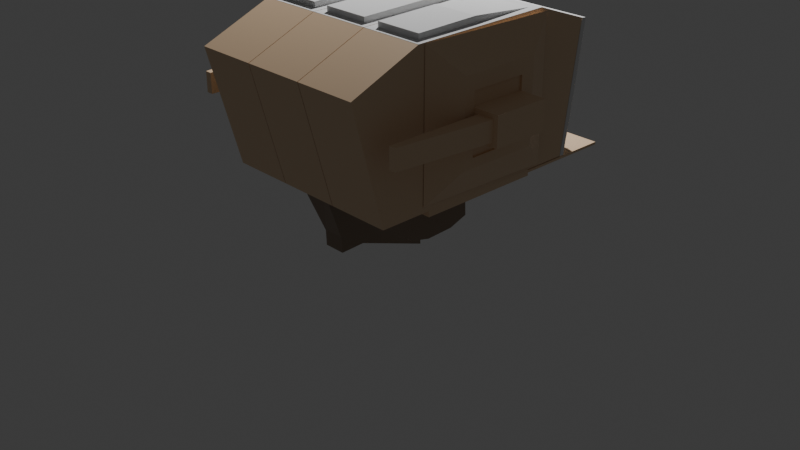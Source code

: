 # Source: misail.blend  (saved by Blender 4.4.32; exported with 4.5.12 LTS)
import bpy
from mathutils import Matrix  # noqa: F401  (used for matrix-valued properties, if any)

bpy.ops.wm.read_factory_settings(use_empty=True)
scene = bpy.context.scene
scene.name = 'Scene'

# ---- collections
col_collection = bpy.data.collections.new('Collection'); scene.collection.children.link(col_collection)

# ---- materials (node trees are filled in below, after node groups)
mat_material = bpy.data.materials.new('Material')
mat_material.alpha_threshold = 0.0
mat_material.roughness = 0.5
mat_material.line_color = (0.0, 0.0, 0.0, 1.0)
mat_x = bpy.data.materials.new('マテリアル')

# ---- material node trees
mat_material.use_nodes = True; mat_material.node_tree.nodes.clear()
_N = mat_material.node_tree.nodes; _L = mat_material.node_tree.links
n0 = _N.new('ShaderNodeOutputMaterial'); n0.name = 'Material Output'; n0.location = (300, 300)
n1 = _N.new('ShaderNodeBsdfPrincipled'); n1.name = 'Principled BSDF'; n1.location = (10, 300)
n1.inputs[0].default_value = (0.8016, 0.5803, 0.3789, 1.0)
n1.inputs[3].default_value = 1.45
_L.new(n1.outputs[0], n0.inputs[0])
n0.is_active_output = True
mat_x.use_nodes = True; mat_x.node_tree.nodes.clear()
_N = mat_x.node_tree.nodes; _L = mat_x.node_tree.links
n0 = _N.new('ShaderNodeBsdfPrincipled'); n0.name = 'プリンシプルBSDF'; n0.location = (10, 300)
n0.inputs[0].default_value = (0.2783, 0.2074, 0.1509, 1.0)
n1 = _N.new('ShaderNodeOutputMaterial'); n1.name = 'マテリアル出力'; n1.location = (300, 300)
_L.new(n0.outputs[0], n1.inputs[0])
n1.is_active_output = True

# ---- world
world_world = bpy.data.worlds.new('World'); scene.world = world_world
world_world.use_nodes = True; world_world.node_tree.nodes.clear()
_N = world_world.node_tree.nodes; _L = world_world.node_tree.links
n0 = _N.new('ShaderNodeOutputWorld'); n0.name = 'World Output'; n0.location = (300, 300)
n1 = _N.new('ShaderNodeBackground'); n1.name = 'Background'; n1.location = (10, 300)
n1.inputs[0].default_value = (0.05088, 0.05088, 0.05088, 1.0)
_L.new(n1.outputs[0], n0.inputs[0])
n0.is_active_output = True
world_world.color = (0.05088, 0.05088, 0.05088)
world_world.sun_shadow_jitter_overblur = 0.0

# ---- cameras
cam_camera = bpy.data.cameras.new('Camera')
cam_camera.clip_end = 100.0
cam_camera.ortho_scale = 7.314

# ---- lights
light_light = bpy.data.lights.new('Light', 'POINT')
light_light.energy = 1000.0
light_light.shadow_soft_size = 0.1

# ---- meshes
me_cube = bpy.data.meshes.new('Cube')
me_cube.from_pydata([(0.1058, 0.6575, 0.6575), (0.1058, 0.6575, -0.6575), (0.1058, -0.6575, 0.6575), (0.1058, -0.6575, -0.6575), (-0.09768, 1.115, 1.115), (-0.09768, 1.115, -1.115), (-0.1652, -1.115, 1.115), (-0.1652, -1.115, -1.115), (-0.09768, 1.026, -0.9845), (-0.1652, -0.9845, -0.9845), (-0.1652, -0.9845, 0.9845), (-0.09768, 1.026, 0.9845), (0.06105, 0.6795, -0.6377), (0.06105, -0.6377, -0.6377), (0.06105, -0.6377, 0.6377), (0.06105, 0.6795, 0.6377), (0.1058, 0.6575, 0.4255), (0.1058, -0.6575, 0.4254), (0.1058, 0.6575, 0.198), (0.1058, -0.6575, 0.1983), (0.1058, 0.6575, -0.261), (0.1058, -0.6575, -0.261), (0.1058, 0.6575, -0.5049), (0.1058, -0.6575, -0.5049), (0.1058, -0.4839, -0.5049), (0.1058, -0.4839, -0.261), (0.1058, -0.4839, 0.1983), (0.1058, -0.4839, 0.4254), (0.1058, 0.4315, -0.5049), (0.1432, 0.4315, 0.1606), (0.1432, 0.4315, -0.2235), (0.1058, 0.4315, 0.4254), (0.07577, 0.4315, 0.198), (0.07577, -0.4839, 0.1983), (0.07577, -0.4839, 0.4254), (0.07577, 0.4315, 0.4254), (0.07526, 0.4315, -0.5049), (0.07526, -0.4839, -0.5049), (0.07526, -0.4839, -0.261), (0.07526, 0.4315, -0.261), (0.4796, 0.4315, 0.1606), (0.517, -0.4839, 0.1983), (0.517, -0.4839, -0.261), (0.4796, 0.4315, -0.2235), (0.1775, -0.4839, 0.1265), (0.1775, -0.4839, -0.1892), (0.4453, -0.4839, 0.1265), (0.4453, -0.4839, -0.1892), (0.1058, -0.4839, 0.1983), (0.1058, -0.4839, -0.261), (0.517, -0.4839, 0.1983), (0.517, -0.4839, -0.261), (0.1775, -2.04, 0.1265), (0.1775, -2.04, -0.1892), (0.285, -2.04, 0.1265), (0.285, -2.04, -0.1892), (0.1058, 0.4315, 0.198), (0.1058, 0.4315, -0.261), (0.517, 0.4315, 0.198), (0.517, 0.4315, -0.261), (0.1432, 0.1546, 0.008958), (0.1432, 0.1546, -0.1901), (0.4796, 0.1546, 0.008958), (0.4796, 0.1546, -0.1901)], [], [(0, 4, 6, 2), (3, 23, 21, 19, 17, 2, 6, 7), (5, 1, 3, 7), (1, 22, 28, 24, 23, 3), (5, 4, 0, 16, 18, 20, 22, 1), (9, 10, 14, 13), (9, 8, 5, 7), (10, 9, 7, 6), (8, 11, 4, 5), (11, 10, 6, 4), (13, 14, 15, 12), (11, 8, 12, 15), (8, 9, 13, 12), (10, 11, 15, 14), (17, 27, 31, 16, 0, 2), (19, 26, 27, 17), (21, 25, 26, 19), (23, 24, 25, 21), (29, 40, 62, 60), (25, 24, 37, 38), (31, 27, 34, 35), (31, 56, 18, 16), (56, 57, 20, 18), (57, 28, 22, 20), (34, 33, 32, 35), (27, 26, 33, 34), (26, 56, 32, 33), (56, 31, 35, 32), (38, 37, 36, 39), (28, 57, 39, 36), (24, 28, 36, 37), (57, 25, 38, 39), (41, 42, 59, 58), (26, 25, 49, 48), (56, 26, 41, 58), (25, 57, 59, 42), (45, 47, 55, 53), (41, 26, 48, 50), (42, 41, 50, 51), (25, 42, 51, 49), (45, 44, 48, 49), (46, 47, 51, 50), (47, 45, 49, 51), (44, 46, 50, 48), (52, 53, 55, 54), (44, 45, 53, 52), (46, 44, 52, 54), (47, 46, 54, 55), (29, 30, 57, 56), (43, 40, 58, 59), (40, 29, 56, 58), (30, 43, 59, 57), (61, 60, 62, 63), (30, 29, 60, 61), (43, 30, 61, 63), (40, 43, 63, 62)])
_uv = me_cube.uv_layers.new(name='UVMap')
_uv.uv.foreach_set('vector', [0.625, 0.5, 0.875, 0.5, 0.875, 0.75, 0.625, 0.75, 0.375, 0.75, 0.404, 0.75, 0.4504, 0.75, 0.5377, 0.75, 0.5809, 0.75, 0.625, 0.75, 0.625, 1.0, 0.375, 1.0, 0.125, 0.5, 0.375, 0.5, 0.375, 0.75, 0.125, 0.75, 0.375, 0.5, 0.404, 0.5, 0.404, 0.543, 0.404, 0.717, 0.404, 0.75, 0.375, 0.75, 0.375, 0.25, 0.625, 0.25, 0.625, 0.5, 0.5809, 0.5, 0.5376, 0.5, 0.4504, 0.5, 0.404, 0.5, 0.375, 0.5, 0.3897, 0.01465, 0.6103, 0.01465, 0.6103, 0.01465, 0.3897, 0.01465, 0.3897, 0.01465, 0.3897, 0.2353, 0.375, 0.25, 0.375, 0.0, 0.6103, 0.01465, 0.3897, 0.01465, 0.375, 0.0, 0.625, 0.0, 0.3897, 0.2353, 0.6103, 0.2353, 0.625, 0.25, 0.375, 0.25, 0.6103, 0.2353, 0.6103, 0.01465, 0.625, 0.0, 0.625, 0.25, 0.3897, 0.01465, 0.6103, 0.01465, 0.6103, 0.2353, 0.3897, 0.2353, 0.6103, 0.2353, 0.3897, 0.2353, 0.3897, 0.2353, 0.6103, 0.2353, 0.3897, 0.2353, 0.3897, 0.01465, 0.3897, 0.01465, 0.3897, 0.2353, 0.6103, 0.01465, 0.6103, 0.2353, 0.6103, 0.2353, 0.6103, 0.01465, 0.5809, 0.75, 0.5809, 0.717, 0.5809, 0.543, 0.5809, 0.5, 0.625, 0.5, 0.625, 0.75, 0.5377, 0.75, 0.5377, 0.717, 0.5809, 0.717, 0.5809, 0.75, 0.4504, 0.75, 0.4504, 0.717, 0.5377, 0.717, 0.5377, 0.75, 0.404, 0.75, 0.404, 0.717, 0.4504, 0.717, 0.4504, 0.75, 0.5305, 0.543, 0.5305, 0.543, 0.5305, 0.543, 0.5305, 0.543, 0.4504, 0.717, 0.404, 0.717, 0.404, 0.717, 0.4504, 0.717, 0.5809, 0.543, 0.5809, 0.717, 0.5809, 0.717, 0.5809, 0.543, 0.5809, 0.543, 0.5376, 0.543, 0.5376, 0.5, 0.5809, 0.5, 0.5376, 0.543, 0.4504, 0.543, 0.4504, 0.5, 0.5376, 0.5, 0.4504, 0.543, 0.404, 0.543, 0.404, 0.5, 0.4504, 0.5, 0.5809, 0.717, 0.5377, 0.717, 0.5376, 0.543, 0.5809, 0.543, 0.5809, 0.717, 0.5377, 0.717, 0.5377, 0.717, 0.5809, 0.717, 0.5377, 0.717, 0.5376, 0.543, 0.5376, 0.543, 0.5377, 0.717, 0.5376, 0.543, 0.5809, 0.543, 0.5809, 0.543, 0.5376, 0.543, 0.4504, 0.717, 0.404, 0.717, 0.404, 0.543, 0.4504, 0.543, 0.404, 0.543, 0.4504, 0.543, 0.4504, 0.543, 0.404, 0.543, 0.404, 0.717, 0.404, 0.543, 0.404, 0.543, 0.404, 0.717, 0.4504, 0.543, 0.4504, 0.717, 0.4504, 0.717, 0.4504, 0.543, 0.5377, 0.717, 0.4504, 0.717, 0.4504, 0.543, 0.5376, 0.543, 0.5377, 0.717, 0.4504, 0.717, 0.4504, 0.717, 0.5377, 0.717, 0.5376, 0.543, 0.5377, 0.717, 0.5377, 0.717, 0.5376, 0.543, 0.4504, 0.717, 0.4504, 0.543, 0.4504, 0.543, 0.4504, 0.717, 0.464, 0.717, 0.464, 0.717, 0.464, 0.717, 0.464, 0.717, 0.5377, 0.717, 0.5377, 0.717, 0.5377, 0.717, 0.5377, 0.717, 0.4504, 0.717, 0.5377, 0.717, 0.5377, 0.717, 0.4504, 0.717, 0.4504, 0.717, 0.4504, 0.717, 0.4504, 0.717, 0.4504, 0.717, 0.464, 0.717, 0.5241, 0.717, 0.5377, 0.717, 0.4504, 0.717, 0.5241, 0.717, 0.464, 0.717, 0.4504, 0.717, 0.5377, 0.717, 0.464, 0.717, 0.464, 0.717, 0.4504, 0.717, 0.4504, 0.717, 0.5241, 0.717, 0.5241, 0.717, 0.5377, 0.717, 0.5377, 0.717, 0.5241, 0.717, 0.464, 0.717, 0.464, 0.717, 0.5241, 0.717, 0.5241, 0.717, 0.464, 0.717, 0.464, 0.717, 0.5241, 0.717, 0.5241, 0.717, 0.5241, 0.717, 0.5241, 0.717, 0.5241, 0.717, 0.464, 0.717, 0.5241, 0.717, 0.5241, 0.717, 0.464, 0.717, 0.5305, 0.543, 0.4575, 0.543, 0.4504, 0.543, 0.5376, 0.543, 0.4575, 0.543, 0.5305, 0.543, 0.5376, 0.543, 0.4504, 0.543, 0.5305, 0.543, 0.5305, 0.543, 0.5376, 0.543, 0.5376, 0.543, 0.4575, 0.543, 0.4575, 0.543, 0.4504, 0.543, 0.4504, 0.543, 0.4575, 0.543, 0.5305, 0.543, 0.5305, 0.543, 0.4575, 0.543, 0.4575, 0.543, 0.5305, 0.543, 0.5305, 0.543, 0.4575, 0.543, 0.4575, 0.543, 0.4575, 0.543, 0.4575, 0.543, 0.4575, 0.543, 0.5305, 0.543, 0.4575, 0.543, 0.4575, 0.543, 0.5305, 0.543])
me_cube.materials.append(mat_material)
me_cube.use_mirror_vertex_groups = False
me_cube.update()
me_x = bpy.data.meshes.new('円柱')
me_x.from_pydata([(-0.8314, 2.0, -0.5014), (-0.8314, 2.0, 0.4986), (1.198, 1.706, -0.5014), (1.198, 1.706, 0.4986), (1.21, -1.826, -0.5), (1.21, -1.826, 0.5), (-0.6548, -2.329, -0.5), (-0.6548, -2.329, 0.5), (-1.124, -1.218, -0.5), (-1.124, -1.218, 0.5), (-1.151, 1.107, -0.5), (-1.151, 1.107, 0.5), (-0.7752, 1.98, -0.4327), (-0.7752, 1.98, 0.4327), (1.137, 1.706, -0.4336), (1.137, 1.706, 0.4336), (1.152, -1.782, -0.4467), (1.152, -1.782, 0.4467), (-0.6255, -2.263, -0.4469), (-0.6255, -2.263, 0.4469), (-1.059, -1.201, -0.4407), (-1.059, -1.201, 0.4407), (-1.085, 1.096, -0.4398), (-1.085, 1.096, 0.4398), (1.299, -1.0, -0.4533), (1.299, 1.0, -0.4533), (1.299, -1.0, 0.5001), (1.202, -1.0, -0.4533), (1.202, 1.0, -0.4533), (1.202, -1.0, 0.5001), (1.202, 1.0, 0.5001), (1.299, 1.0, 0.5001), (1.231, 1.0, 0.472), (1.231, 1.0, -0.4251), (1.271, 1.0, 0.472), (1.231, 2.599, 0.472), (1.231, 2.599, -0.4251), (1.271, 2.599, 0.472), (1.271, 2.599, -0.4251), (1.271, 1.0, -0.4251)], [], [(2, 3, 5, 4), (4, 5, 7, 6), (3, 1, 11, 9, 7, 5), (6, 7, 9, 8), (10, 11, 1, 0), (0, 2, 4, 6, 8, 10), (14, 16, 17, 15), (16, 18, 19, 17), (15, 17, 19, 21, 23, 13), (18, 20, 21, 19), (22, 12, 13, 23), (12, 22, 20, 18, 16, 14), (25, 24, 27, 28), (24, 25, 31, 26), (24, 26, 29, 27), (27, 29, 30, 28), (26, 31, 30, 29), (32, 33, 28, 30), (34, 32, 30, 31), (33, 32, 35, 36), (32, 34, 37, 35), (37, 38, 36, 35), (34, 39, 38, 37), (39, 33, 36, 38), (39, 34, 31, 25), (33, 39, 25, 28), (10, 8, 20, 22), (10, 22, 23, 11), (9, 11, 23, 21), (8, 9, 21, 20), (1, 13, 12, 0), (2, 0, 12, 14), (1, 3, 15, 13), (2, 14, 15, 3)])
_uv = me_x.uv_layers.new(name='UVマップ')
_uv.uv.foreach_set('vector', [0.8, 0.5, 0.8, 1.0, 0.6, 1.0, 0.6, 0.5, 0.6, 0.5, 0.6, 1.0, 0.4, 1.0, 0.4, 0.5, 0.4783, 0.3242, 0.25, 0.49, 0.1359, 0.4071, 0.02175, 0.3242, 0.1089, 0.05584, 0.3911, 0.05584, 0.4, 0.5, 0.4, 1.0, 0.2, 1.0, 0.2, 0.5, 0.1, 0.5, 0.1, 1.0, 2.98e-08, 1.0, 2.98e-08, 0.5, 0.75, 0.49, 0.9783, 0.3242, 0.8911, 0.05584, 0.6089, 0.05584, 0.5217, 0.3242, 0.6359, 0.4071, 0.8, 0.5, 0.6, 0.5, 0.6, 1.0, 0.8, 1.0, 0.6, 0.5, 0.4, 0.5, 0.4, 1.0, 0.6, 1.0, 0.4783, 0.3242, 0.3911, 0.05584, 0.1089, 0.05584, 0.02175, 0.3242, 0.1359, 0.4071, 0.25, 0.49, 0.4, 0.5, 0.2, 0.5, 0.2, 1.0, 0.4, 1.0, 0.1, 0.5, 2.98e-08, 0.5, 2.98e-08, 1.0, 0.1, 1.0, 0.75, 0.49, 0.6359, 0.4071, 0.5217, 0.3242, 0.6089, 0.05584, 0.8911, 0.05584, 0.9783, 0.3242, 0.0, 1.0, 0.0, 0.0, 0.0, 0.0, 0.0, 1.0, 0.0, 0.0, 0.0, 1.0, 1.0, 1.0, 1.0, 0.0, 0.0, 0.0, 1.0, 0.0, 1.0, 0.0, 0.0, 0.0, 0.0, 0.0, 1.0, 0.0, 1.0, 1.0, 0.0, 1.0, 1.0, 0.0, 1.0, 1.0, 1.0, 1.0, 1.0, 0.0, 0.9705, 1.0, 0.02951, 1.0, 0.0, 1.0, 1.0, 1.0, 0.9705, 1.0, 0.9705, 1.0, 1.0, 1.0, 1.0, 1.0, 0.02951, 1.0, 0.9705, 1.0, 0.9705, 1.0, 0.02951, 1.0, 0.9705, 1.0, 0.9705, 1.0, 0.9705, 1.0, 0.9705, 1.0, 0.9705, 1.0, 0.02951, 1.0, 0.02951, 1.0, 0.9705, 1.0, 0.9705, 1.0, 0.02951, 1.0, 0.02951, 1.0, 0.9705, 1.0, 0.02951, 1.0, 0.02951, 1.0, 0.02951, 1.0, 0.02951, 1.0, 0.02951, 1.0, 0.9705, 1.0, 1.0, 1.0, 0.0, 1.0, 0.02951, 1.0, 0.02951, 1.0, 0.0, 1.0, 0.0, 1.0, 0.6359, 0.4071, 0.5217, 0.3242, 0.5217, 0.3242, 0.6359, 0.4071, 0.6359, 0.4071, 0.6359, 0.4071, 0.1, 1.0, 0.1, 1.0, 0.02175, 0.3242, 0.1, 1.0, 0.1359, 0.4071, 0.02175, 0.3242, 0.5217, 0.3242, 0.02175, 0.3242, 0.2, 1.0, 0.5217, 0.3242, 2.98e-08, 1.0, 2.98e-08, 1.0, 2.98e-08, 0.5, 2.98e-08, 0.5, 0.9783, 0.3242, 2.98e-08, 0.5, 0.75, 0.49, 0.9783, 0.3242, 2.98e-08, 1.0, 0.4783, 0.3242, 0.4783, 0.3242, 2.98e-08, 1.0, 0.9783, 0.3242, 0.9783, 0.3242, 0.8, 1.0, 0.4783, 0.3242])
me_x.materials.append(mat_material)
me_x.update()
me_003 = bpy.data.meshes.new('円柱.003')
me_003.from_pydata([(-1.124, -1.218, -0.5), (-1.124, -1.218, 0.5), (-1.151, 1.107, -0.5), (-1.151, 1.107, 0.5), (-1.059, -1.201, -0.4407), (-1.059, -1.201, 0.4407), (-1.085, 1.096, -0.4398), (-1.085, 1.096, 0.4398), (-1.126, -1.094, 0.3759), (-1.126, -1.094, -0.3759), (-1.15, 0.9831, 0.3759), (-1.15, 0.9831, -0.3759), (-1.124, -1.218, 0.5), (-1.124, -1.218, -0.5), (-1.151, 1.107, 0.5), (-1.151, 1.107, -0.5), (-1.211, -1.095, 0.3759), (-1.211, -1.095, -0.3759), (-1.236, -0.06961, 0.3759), (-1.236, -0.06961, -0.3759)], [], [(0, 1, 12, 13), (4, 6, 7, 5), (2, 6, 4, 0), (0, 4, 5, 1), (2, 3, 7, 6), (1, 5, 7, 3), (11, 9, 17, 19), (3, 2, 15, 14), (1, 3, 14, 12), (2, 0, 13, 15), (8, 9, 13, 12), (10, 8, 12, 14), (9, 11, 15, 13), (11, 10, 14, 15), (17, 16, 18, 19), (9, 8, 16, 17), (10, 11, 19, 18), (8, 10, 18, 16)])
_uv = me_003.uv_layers.new(name='UVマップ')
_uv.uv.foreach_set('vector', [0.0, 0.0, 0.0, 0.0, 0.0, 0.0, 0.0, 0.0, 0.2, 0.5, 0.1, 0.5, 0.1, 1.0, 0.2, 1.0, 0.1, 0.5, 0.1, 0.5, 0.2, 0.5, 0.2, 0.5, 0.2, 0.5, 0.2, 0.5, 0.2, 1.0, 0.2, 1.0, 0.1, 0.5, 0.1, 1.0, 0.1, 1.0, 0.1, 0.5, 0.2, 1.0, 0.2, 1.0, 0.1, 1.0, 0.1, 1.0, 0.1053, 0.5621, 0.1947, 0.5621, 0.1947, 0.5621, 0.1053, 0.5621, 0.1, 1.0, 0.1, 0.5, 0.1, 0.5, 0.1, 1.0, 0.2, 1.0, 0.1, 1.0, 0.1, 1.0, 0.2, 1.0, 0.1, 0.5, 0.2, 0.5, 0.2, 0.5, 0.1, 0.5, 0.1947, 0.9379, 0.1947, 0.5621, 0.2, 0.5, 0.2, 1.0, 0.1053, 0.9379, 0.1947, 0.9379, 0.2, 1.0, 0.1, 1.0, 0.1947, 0.5621, 0.1053, 0.5621, 0.1, 0.5, 0.2, 0.5, 0.1053, 0.5621, 0.1053, 0.9379, 0.1, 1.0, 0.1, 0.5, 0.1947, 0.5621, 0.1947, 0.9379, 0.1053, 0.9379, 0.1053, 0.5621, 0.1947, 0.5621, 0.1947, 0.9379, 0.1947, 0.9379, 0.1947, 0.5621, 0.1053, 0.9379, 0.1053, 0.5621, 0.1053, 0.5621, 0.1053, 0.9379, 0.1947, 0.9379, 0.1053, 0.9379, 0.1053, 0.9379, 0.1947, 0.9379])
me_003.update()
me_x_1 = bpy.data.meshes.new('球')
me_x_1.from_pydata([(0.0, 0.866, -0.5), (0.75, -0.433, 0.5), (0.75, -0.433, -0.5), (0.0, 0.0, -1.0), (-0.75, -0.433, 0.5), (-0.75, -0.433, -0.5), (0.0, 0.0, 1.0), (2.086e-07, 0.866, 0.5)], [], [(3, 0, 2), (0, 7, 1, 2), (7, 6, 1), (3, 2, 5), (2, 1, 4, 5), (1, 6, 4), (3, 5, 0), (5, 4, 7, 0), (4, 6, 7)])
_uv = me_x_1.uv_layers.new(name='UVマップ')
_uv.uv.foreach_set('vector', [0.5, 0.0, 0.6667, 0.3333, 0.3333, 0.3333, 0.6667, 0.3333, 0.6667, 0.6667, 0.3333, 0.6667, 0.3333, 0.3333, 0.6667, 0.6667, 0.5, 1.0, 0.3333, 0.6667, 0.1667, 0.0, 0.3333, 0.3333, 0.0, 0.3333, 0.3333, 0.3333, 0.3333, 0.6667, 0.0, 0.6667, 0.0, 0.3333, 0.3333, 0.6667, 0.1667, 1.0, 0.0, 0.6667, 0.8333, 0.0, 1.0, 0.3333, 0.6667, 0.3333, 1.0, 0.3333, 1.0, 0.6667, 0.6667, 0.6667, 0.6667, 0.3333, 1.0, 0.6667, 0.8333, 1.0, 0.6667, 0.6667])
me_x_1.update()
me_004 = bpy.data.meshes.new('円柱.004')
me_004.from_pydata([(-6.246e-08, 0.6, 0.3809), (8.781e-09, 0.6, 2.525), (0.4243, 0.4243, 0.3809), (0.4243, 0.4243, 2.525), (0.3922, 0.09688, 0.3809), (0.3922, 0.09688, 2.525), (0.2165, -0.3274, 0.3809), (0.2165, -0.3274, 2.525), (-6.246e-08, -0.6, 0.3809), (8.781e-09, -0.6, 2.525), (-0.4243, -0.4243, 0.3809), (-0.4243, -0.4243, 2.525), (-0.6, 4.169e-07, 0.3809), (-0.6, -5.861e-08, 2.525), (-0.4243, 0.4243, 0.3809), (-0.4243, 0.4243, 2.525), (-6.246e-08, 0.6, -0.02609), (0.4243, 0.4243, -0.02609), (0.6, 4.169e-07, -0.02609), (0.4243, -0.4243, -0.02609), (-6.246e-08, -0.6, -0.02609), (-0.4243, -0.4243, -0.02609), (-0.6, 4.169e-07, -0.02609), (-0.4243, 0.4243, -0.02609), (1.294, 0.4243, 0.3809), (1.47, 4.169e-07, 0.3809), (1.294, -0.4243, 0.3809), (1.294, 0.4243, -0.02609), (1.47, 4.169e-07, -0.02609), (1.294, -0.4243, -0.02609), (1.732, -0.1088, 0.3809), (1.556, -0.5331, 0.3809), (1.732, -0.1088, -0.02609), (1.556, -0.5331, -0.02609), (2.319, 1.45, 0.3809), (2.495, 1.026, 0.3809), (2.319, 1.45, -0.02609), (2.495, 1.026, -0.02609), (2.758, 0.9168, 0.3809), (2.758, 0.9168, -0.02609), (0.4243, 0.4243, 2.792), (8.781e-09, 0.6, 2.792), (0.3922, 0.09688, 2.792), (0.2165, -0.3274, 2.792), (8.781e-09, -0.6, 2.792), (-0.4243, -0.4243, 2.792), (-0.6, -5.861e-08, 2.792), (-0.4243, 0.4243, 2.792), (-0.6806, -5.861e-08, 2.525), (-0.8017, -0.2859, 2.525), (-0.4813, 0.4133, 2.525), (-0.6806, -5.861e-08, 2.792), (-0.8017, -0.2859, 2.792), (-0.4813, 0.4133, 2.792)], [], [(0, 1, 3, 2), (2, 3, 5, 4), (4, 5, 7, 6), (6, 7, 9, 8), (8, 9, 11, 10), (10, 11, 13, 12), (7, 5, 42, 43), (12, 13, 15, 14), (14, 15, 1, 0), (19, 18, 28, 29), (16, 17, 18, 19, 20, 21, 22, 23), (8, 10, 21, 20), (14, 0, 16, 23), (0, 2, 17, 16), (2, 4, 25, 24), (10, 12, 22, 21), (6, 8, 20, 19), (12, 14, 23, 22), (28, 27, 36, 37), (26, 29, 33, 31), (17, 2, 24, 27), (4, 6, 26, 25), (6, 19, 29, 26), (18, 17, 27, 28), (30, 31, 33, 32), (32, 28, 37, 39), (29, 28, 32, 33), (25, 26, 31, 30), (34, 35, 37, 36), (37, 35, 38, 39), (24, 25, 35, 34), (25, 30, 38, 35), (27, 24, 34, 36), (30, 32, 39, 38), (40, 41, 47, 46, 45, 44, 43, 42), (15, 13, 48, 50), (9, 7, 43, 44), (45, 46, 51, 52), (5, 3, 40, 42), (11, 9, 44, 45), (1, 15, 47, 41), (3, 1, 41, 40), (48, 49, 52, 51), (50, 48, 51, 53), (11, 45, 52, 49), (46, 47, 53, 51), (47, 15, 50, 53), (13, 11, 49, 48)])
_uv = me_004.uv_layers.new(name='UVマップ')
_uv.uv.foreach_set('vector', [1.0, 0.5, 1.0, 1.0, 0.875, 1.0, 0.875, 0.5, 0.875, 0.5, 0.875, 1.0, 0.75, 1.0, 0.75, 0.5, 0.75, 0.5, 0.75, 1.0, 0.625, 1.0, 0.625, 0.5, 0.625, 0.5, 0.625, 1.0, 0.5, 1.0, 0.5, 0.5, 0.5, 0.5, 0.5, 1.0, 0.375, 1.0, 0.375, 0.5, 0.375, 0.5, 0.375, 1.0, 0.25, 1.0, 0.25, 0.5, 0.625, 1.0, 0.75, 1.0, 0.75, 1.0, 0.625, 1.0, 0.25, 0.5, 0.25, 1.0, 0.125, 1.0, 0.125, 0.5, 0.125, 0.5, 0.125, 1.0, 0.0, 1.0, 0.0, 0.5, 0.9197, 0.08029, 0.99, 0.25, 0.99, 0.25, 0.9197, 0.08029, 0.75, 0.49, 0.9197, 0.4197, 0.99, 0.25, 0.9197, 0.08029, 0.75, 0.01, 0.5803, 0.08029, 0.51, 0.25, 0.5803, 0.4197, 0.5, 0.5, 0.375, 0.5, 0.375, 0.5, 0.5, 0.5, 0.125, 0.5, 0.0, 0.5, 0.0, 0.5, 0.125, 0.5, 1.0, 0.5, 0.875, 0.5, 0.875, 0.5, 1.0, 0.5, 0.875, 0.5, 0.75, 0.5, 0.75, 0.5, 0.875, 0.5, 0.375, 0.5, 0.25, 0.5, 0.25, 0.5, 0.375, 0.5, 0.625, 0.5, 0.5, 0.5, 0.5, 0.5, 0.625, 0.5, 0.25, 0.5, 0.125, 0.5, 0.125, 0.5, 0.25, 0.5, 0.99, 0.25, 0.9197, 0.4197, 0.9197, 0.4197, 0.99, 0.25, 0.625, 0.5, 0.625, 0.5, 0.625, 0.5, 0.625, 0.5, 0.875, 0.5, 0.875, 0.5, 0.875, 0.5, 0.875, 0.5, 0.75, 0.5, 0.625, 0.5, 0.625, 0.5, 0.75, 0.5, 0.625, 0.5, 0.625, 0.5, 0.625, 0.5, 0.625, 0.5, 0.99, 0.25, 0.9197, 0.4197, 0.9197, 0.4197, 0.99, 0.25, 0.75, 0.5, 0.625, 0.5, 0.625, 0.5, 0.75, 0.5, 0.99, 0.25, 0.99, 0.25, 0.99, 0.25, 0.99, 0.25, 0.9197, 0.08029, 0.99, 0.25, 0.99, 0.25, 0.9197, 0.08029, 0.75, 0.5, 0.625, 0.5, 0.625, 0.5, 0.75, 0.5, 0.875, 0.5, 0.75, 0.5, 0.75, 0.5, 0.875, 0.5, 0.75, 0.5, 0.75, 0.5, 0.75, 0.5, 0.75, 0.5, 0.875, 0.5, 0.75, 0.5, 0.75, 0.5, 0.875, 0.5, 0.75, 0.5, 0.75, 0.5, 0.75, 0.5, 0.75, 0.5, 0.875, 0.5, 0.875, 0.5, 0.875, 0.5, 0.875, 0.5, 0.75, 0.5, 0.75, 0.5, 0.75, 0.5, 0.75, 0.5, 0.4197, 0.4197, 0.25, 0.49, 0.08029, 0.4197, 0.01, 0.25, 0.08029, 0.08029, 0.25, 0.01, 0.4197, 0.08029, 0.49, 0.25, 0.125, 1.0, 0.25, 1.0, 0.25, 1.0, 0.125, 1.0, 0.5, 1.0, 0.625, 1.0, 0.625, 1.0, 0.5, 1.0, 0.08029, 0.08029, 0.01, 0.25, 0.01, 0.25, 0.08029, 0.08029, 0.75, 1.0, 0.875, 1.0, 0.875, 1.0, 0.75, 1.0, 0.375, 1.0, 0.5, 1.0, 0.5, 1.0, 0.375, 1.0, 0.0, 1.0, 0.125, 1.0, 0.125, 1.0, 0.0, 1.0, 0.875, 1.0, 1.0, 1.0, 1.0, 1.0, 0.875, 1.0, 0.25, 1.0, 0.375, 1.0, 0.375, 1.0, 0.25, 1.0, 0.125, 1.0, 0.25, 1.0, 0.25, 1.0, 0.125, 1.0, 0.375, 1.0, 0.375, 1.0, 0.375, 1.0, 0.375, 1.0, 0.01, 0.25, 0.08029, 0.4197, 0.08029, 0.4197, 0.01, 0.25, 0.125, 1.0, 0.125, 1.0, 0.125, 1.0, 0.125, 1.0, 0.25, 1.0, 0.375, 1.0, 0.375, 1.0, 0.25, 1.0])
me_004.materials.append(mat_x)
me_004.update()
me_005 = bpy.data.meshes.new('円柱.005')
me_005.from_pydata([(-0.8314, 2.0, -0.5014), (-0.8314, 2.0, 0.4986), (1.198, 1.706, -0.5014), (1.198, 1.706, 0.4986), (-0.82, 2.079, -0.5027), (-0.82, 2.079, 0.4973), (1.209, 1.785, -0.5027), (1.209, 1.785, 0.4973), (-0.5743, 2.036, -0.2528), (0.962, 1.813, -0.2546), (0.962, 1.813, 0.2492), (-0.5743, 2.036, 0.2474), (-0.509, 2.357, -0.276), (1.071, 2.126, -0.2756), (1.071, 2.126, 0.2701), (-0.509, 2.357, 0.2705), (-0.5611, 1.961, -0.2296), (0.9276, 1.745, -0.2296), (0.9276, 1.745, 0.2241), (-0.5611, 1.961, 0.2241), (-0.4711, 2.304, -0.2296), (1.018, 2.088, -0.2296), (1.018, 2.088, 0.2241), (-0.4711, 2.304, 0.2241)], [], [(8, 11, 15, 12), (8, 9, 6, 4), (10, 11, 5, 7), (11, 8, 4, 5), (9, 10, 7, 6), (12, 15, 14, 13), (9, 8, 12, 13), (10, 9, 13, 14), (11, 10, 14, 15), (16, 20, 23, 19), (16, 0, 2, 17), (18, 3, 1, 19), (19, 1, 0, 16), (17, 2, 3, 18), (20, 21, 22, 23), (17, 21, 20, 16), (18, 22, 21, 17), (19, 23, 22, 18), (4, 6, 2, 0), (7, 5, 1, 3), (5, 4, 0, 1), (6, 7, 3, 2)])
_uv = me_005.uv_layers.new(name='UVマップ')
_uv.uv.foreach_set('vector', [0.9734, 0.6366, 0.9734, 0.8634, 0.9734, 0.8634, 0.9734, 0.6366, 0.9734, 0.6366, 0.8266, 0.6366, 0.8, 0.5, 1.0, 0.5, 0.8266, 0.8634, 0.9734, 0.8634, 1.0, 1.0, 0.8, 1.0, 0.9734, 0.8634, 0.9734, 0.6366, 1.0, 0.5, 1.0, 1.0, 0.8266, 0.6366, 0.8266, 0.8634, 0.8, 1.0, 0.8, 0.5, 0.9734, 0.6366, 0.9734, 0.8634, 0.8266, 0.8634, 0.8266, 0.6366, 0.8266, 0.6366, 0.9734, 0.6366, 0.9734, 0.6366, 0.8266, 0.6366, 0.8266, 0.8634, 0.8266, 0.6366, 0.8266, 0.6366, 0.8266, 0.8634, 0.9734, 0.8634, 0.8266, 0.8634, 0.8266, 0.8634, 0.9734, 0.8634, 0.9734, 0.6366, 0.9734, 0.6366, 0.9734, 0.8634, 0.9734, 0.8634, 0.9734, 0.6366, 1.0, 0.5, 0.8, 0.5, 0.8266, 0.6366, 0.8266, 0.8634, 0.8, 1.0, 1.0, 1.0, 0.9734, 0.8634, 0.9734, 0.8634, 1.0, 1.0, 1.0, 0.5, 0.9734, 0.6366, 0.8266, 0.6366, 0.8, 0.5, 0.8, 1.0, 0.8266, 0.8634, 0.9734, 0.6366, 0.8266, 0.6366, 0.8266, 0.8634, 0.9734, 0.8634, 0.8266, 0.6366, 0.8266, 0.6366, 0.9734, 0.6366, 0.9734, 0.6366, 0.8266, 0.8634, 0.8266, 0.8634, 0.8266, 0.6366, 0.8266, 0.6366, 0.9734, 0.8634, 0.9734, 0.8634, 0.8266, 0.8634, 0.8266, 0.8634, 1.0, 0.5, 0.8, 0.5, 0.8, 0.5, 1.0, 0.5, 0.8, 1.0, 1.0, 1.0, 1.0, 1.0, 0.8, 1.0, 1.0, 1.0, 1.0, 0.5, 1.0, 0.5, 1.0, 1.0, 0.8, 0.5, 0.8, 1.0, 0.8, 1.0, 0.8, 0.5])
me_005.update()
arm_armatuteobj = bpy.data.armatures.new('ArmatuteObj')  # bones are not reproduced
arm_x = bpy.data.armatures.new('アーマチュア')  # bones are not reproduced

# ---- objects
ob_cube = bpy.data.objects.new('Cube', me_cube)
ob_light = bpy.data.objects.new('Light', light_light)
ob_camera = bpy.data.objects.new('Camera', cam_camera)
ob_x = bpy.data.objects.new('円柱', me_x)
ob_002 = bpy.data.objects.new('円柱.002', me_003)
ob_x_1 = bpy.data.objects.new('ミラー', me_x_1)
ob_001 = bpy.data.objects.new('円柱.001', me_004)
ob_armature = bpy.data.objects.new('Armature', arm_armatuteobj)
ob_x_2 = bpy.data.objects.new('アーマチュア', arm_x)
ob_003 = bpy.data.objects.new('円柱.003', me_005)

# ---- transforms, parenting, visibility, modifiers, constraints
ob_cube.location = (2.162, -1.072, 2.03)
ob_cube.scale = (0.5634, 0.5634, 0.5634)
ob_cube.lock_rotations_4d = False
ob_cube.empty_display_type = 'ARROWS'
ob_cube.lineart.crease_threshold = 0.0
_m = ob_cube.modifiers.new('ミラー', 'MIRROR')
_m.mirror_object = ob_x_1
ob_light.location = (-0.2665, 1.545, 5.904)
ob_light.rotation_euler = (0.6503, 0.05522, 1.866)
ob_light.lock_rotations_4d = False
ob_light.empty_display_type = 'ARROWS'
ob_light.color = (0.0, 0.0, 0.0, 0.0)
ob_light.lineart.crease_threshold = 0.0
ob_camera.location = (7.359, -6.926, 4.958)
ob_camera.rotation_euler = (1.109, 0.0, 0.8149)
ob_camera.lock_rotations_4d = False
ob_camera.empty_display_type = 'ARROWS'
ob_camera.color = (0.0, 0.0, 0.0, 0.0)
ob_camera.display_type = 'WIRE'
ob_camera.lineart.crease_threshold = 0.0
ob_x.location = (1.782, -1.072, 2.03)
ob_x.rotation_euler = (0.0, 1.571, 0.0)
ob_x.scale = (0.5634, 0.5634, 0.5634)
_m = ob_x.modifiers.new('配列', 'ARRAY')
_m.count = 3
_m.relative_offset_displace = (0.0, 0.0, -1.01)
ob_002.location = (1.782, -1.072, 2.031)
ob_002.rotation_euler = (0.0, 1.571, 0.0)
ob_002.scale = (0.5634, 0.5634, 0.5634)
_m = ob_002.modifiers.new('配列', 'ARRAY')
_m.count = 3
_m.relative_offset_displace = (0.0, 0.0, -1.01)
ob_x_1.location = (1.215, -1.072, 2.03)
ob_x_1.scale = (0.5634, 0.5634, 0.5634)
ob_001.location = (0.04094, -1.072, 0.9819)
ob_001.rotation_euler = (1.571, 1.134, 1.571)
ob_001.scale = (0.5634, 0.5634, 0.5634)
ob_armature.location = (4.291, 0.6476, -10.99)
ob_armature.show_name = True
ob_armature.show_in_front = True
ob_x_2.location = (1.098, -1.08, 0.8401)
ob_x_2.show_axis = True
ob_x_2.show_in_front = True
ob_003.location = (1.782, -1.067, 2.03)
ob_003.rotation_euler = (0.0, 1.571, 0.0)
ob_003.scale = (0.5634, 0.5634, 0.5634)
_m = ob_003.modifiers.new('配列', 'ARRAY')
_m.count = 3
_m.relative_offset_displace = (0.0, 0.0, -1.01)

# ---- collection membership
col_collection.objects.link(ob_cube)
col_collection.objects.link(ob_light)
col_collection.objects.link(ob_camera)
col_collection.objects.link(ob_x)
col_collection.objects.link(ob_002)
col_collection.objects.link(ob_x_1)
col_collection.objects.link(ob_001)
col_collection.objects.link(ob_armature)
col_collection.objects.link(ob_x_2)
col_collection.objects.link(ob_003)

# ---- scene / render settings (as saved in the file)
scene.camera = ob_camera
scene.frame_start = 1; scene.frame_end = 250; scene.frame_set(0)
scene.render.engine = 'BLENDER_EEVEE_NEXT'
bpy.context.view_layer.update()
